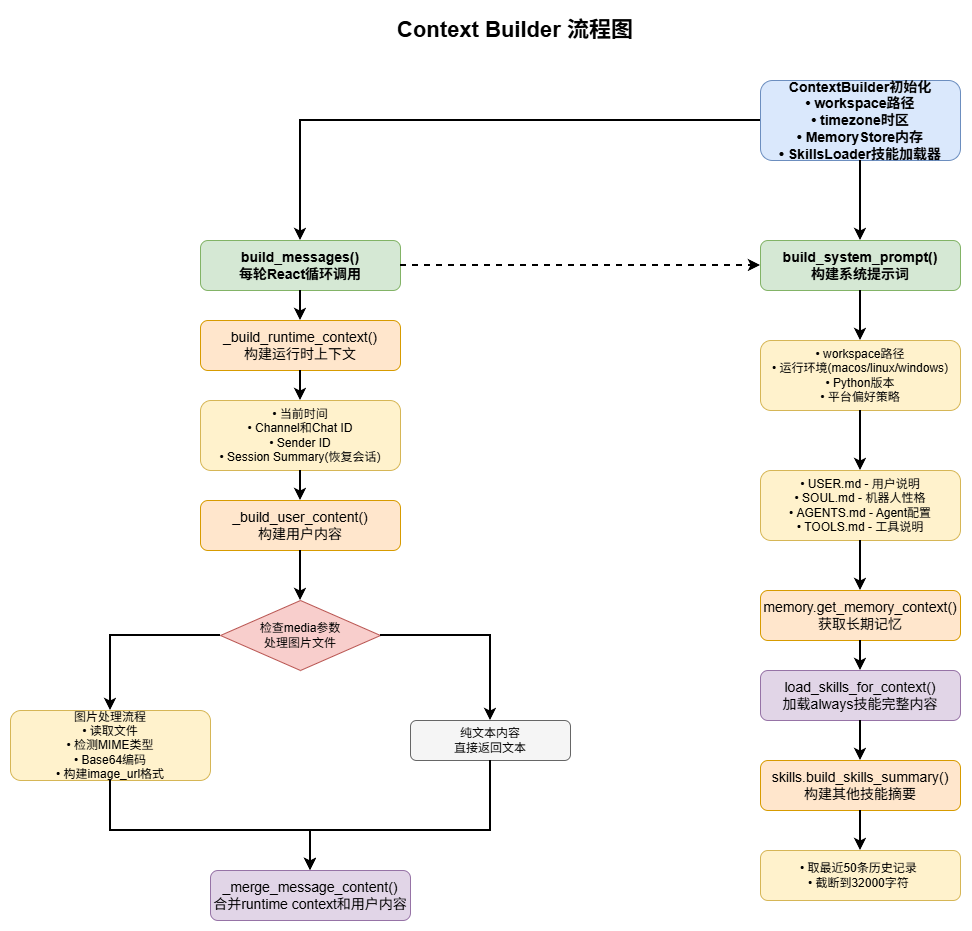

The diagram above was exported from draw.io. Its source (the exported page's mxGraphModel, read from the mxfile embedded in the PNG):
<mxGraphModel dx="1770" dy="1045" grid="1" gridSize="10" guides="1" tooltips="1" connect="1" arrows="1" fold="1" page="1" pageScale="1" pageWidth="827" pageHeight="1169" math="0" shadow="0">
  <root>
    <mxCell id="0" />
    <mxCell id="1" parent="0" />
    <mxCell id="MPC7eF-Ttmqq2L-Xt_hF-1" parent="1" style="text;html=1;strokeColor=none;fillColor=none;align=center;verticalAlign=middle;whiteSpace=wrap;rounded=0;fontSize=22;fontStyle=1" value="Context Builder 流程图" vertex="1">
      <mxGeometry height="40" width="410" x="390" y="30" as="geometry" />
    </mxCell>
    <mxCell id="MPC7eF-Ttmqq2L-Xt_hF-2" parent="1" style="rounded=1;whiteSpace=wrap;html=1;fontSize=14;fontStyle=1;fillColor=#dae8fc;strokeColor=#6c8ebf;" value="ContextBuilder初始化&#10;• workspace路径&#10;• timezone时区&#10;• MemoryStore内存&#10;• SkillsLoader技能加载器" vertex="1">
      <mxGeometry height="80" width="200" x="840" y="100" as="geometry" />
    </mxCell>
    <mxCell id="MPC7eF-Ttmqq2L-Xt_hF-4" parent="1" style="rounded=1;whiteSpace=wrap;html=1;fontSize=14;fontStyle=1;fillColor=#d5e8d4;strokeColor=#82b366;" value="build_system_prompt()&#10;构建系统提示词" vertex="1">
      <mxGeometry height="50" width="200" x="840" y="260" as="geometry" />
    </mxCell>
    <mxCell id="MPC7eF-Ttmqq2L-Xt_hF-6" parent="1" style="rounded=1;whiteSpace=wrap;html=1;fontSize=12;fillColor=#fff2cc;strokeColor=#d6b656;" value="• workspace路径&#10;• 运行环境(macos/linux/windows)&#10;• Python版本&#10;• 平台偏好策略" vertex="1">
      <mxGeometry height="70" width="200" x="840" y="360" as="geometry" />
    </mxCell>
    <mxCell id="MPC7eF-Ttmqq2L-Xt_hF-8" parent="1" style="rounded=1;whiteSpace=wrap;html=1;fontSize=12;fillColor=#fff2cc;strokeColor=#d6b656;" value="• USER.md - 用户说明&#10;• SOUL.md - 机器人性格&#10;• AGENTS.md - Agent配置&#10;• TOOLS.md - 工具说明" vertex="1">
      <mxGeometry height="70" width="200" x="840" y="490" as="geometry" />
    </mxCell>
    <mxCell id="MPC7eF-Ttmqq2L-Xt_hF-9" parent="1" style="rounded=1;whiteSpace=wrap;html=1;fontSize=14;fillColor=#ffe6cc;strokeColor=#d79b00;" value="memory.get_memory_context()&#10;获取长期记忆" vertex="1">
      <mxGeometry height="50" width="200" x="840" y="610" as="geometry" />
    </mxCell>
    <mxCell id="MPC7eF-Ttmqq2L-Xt_hF-12" parent="1" style="rounded=1;whiteSpace=wrap;html=1;fontSize=14;fillColor=#e1d5e7;strokeColor=#9673a6;" value="load_skills_for_context()&#10;加载always技能完整内容" vertex="1">
      <mxGeometry height="50" width="200" x="840" y="690" as="geometry" />
    </mxCell>
    <mxCell id="MPC7eF-Ttmqq2L-Xt_hF-13" parent="1" style="rounded=1;whiteSpace=wrap;html=1;fontSize=14;fillColor=#ffe6cc;strokeColor=#d79b00;" value="skills.build_skills_summary()&#10;构建其他技能摘要" vertex="1">
      <mxGeometry height="50" width="200" x="840" y="780" as="geometry" />
    </mxCell>
    <mxCell id="MPC7eF-Ttmqq2L-Xt_hF-16" parent="1" style="rounded=1;whiteSpace=wrap;html=1;fontSize=12;fillColor=#fff2cc;strokeColor=#d6b656;" value="• 取最近50条历史记录&amp;nbsp;&lt;br&gt;• 截断到32000字符&amp;nbsp;" vertex="1">
      <mxGeometry height="50" width="200" x="840" y="870" as="geometry" />
    </mxCell>
    <mxCell id="MPC7eF-Ttmqq2L-Xt_hF-19" parent="1" style="rounded=1;whiteSpace=wrap;html=1;fontSize=14;fontStyle=1;fillColor=#d5e8d4;strokeColor=#82b366;" value="build_messages()&#10;每轮React循环调用" vertex="1">
      <mxGeometry height="50" width="200" x="280" y="260" as="geometry" />
    </mxCell>
    <mxCell id="MPC7eF-Ttmqq2L-Xt_hF-20" parent="1" style="rounded=1;whiteSpace=wrap;html=1;fontSize=14;fillColor=#ffe6cc;strokeColor=#d79b00;" value="_build_runtime_context()&#10;构建运行时上下文" vertex="1">
      <mxGeometry height="50" width="200" x="280" y="340" as="geometry" />
    </mxCell>
    <mxCell id="MPC7eF-Ttmqq2L-Xt_hF-21" parent="1" style="rounded=1;whiteSpace=wrap;html=1;fontSize=12;fillColor=#fff2cc;strokeColor=#d6b656;" value="• 当前时间&#10;• Channel和Chat ID&#10;• Sender ID&#10;• Session Summary(恢复会话)" vertex="1">
      <mxGeometry height="70" width="200" x="280" y="420" as="geometry" />
    </mxCell>
    <mxCell id="MPC7eF-Ttmqq2L-Xt_hF-22" parent="1" style="rounded=1;whiteSpace=wrap;html=1;fontSize=14;fillColor=#ffe6cc;strokeColor=#d79b00;" value="_build_user_content()&#10;构建用户内容" vertex="1">
      <mxGeometry height="50" width="200" x="280" y="520" as="geometry" />
    </mxCell>
    <mxCell id="MPC7eF-Ttmqq2L-Xt_hF-23" parent="1" style="rhombus;whiteSpace=wrap;html=1;fontSize=12;fillColor=#f8cecc;strokeColor=#b85450;" value="检查media参数&#10;处理图片文件" vertex="1">
      <mxGeometry height="70" width="160" x="300" y="620" as="geometry" />
    </mxCell>
    <mxCell id="MPC7eF-Ttmqq2L-Xt_hF-24" parent="1" style="rounded=1;whiteSpace=wrap;html=1;fontSize=12;fillColor=#fff2cc;strokeColor=#d6b656;" value="图片处理流程&#10;• 读取文件&#10;• 检测MIME类型&#10;• Base64编码&#10;• 构建image_url格式" vertex="1">
      <mxGeometry height="70" width="200" x="90" y="730" as="geometry" />
    </mxCell>
    <mxCell id="MPC7eF-Ttmqq2L-Xt_hF-25" parent="1" style="rounded=1;whiteSpace=wrap;html=1;fontSize=12;fillColor=#f5f5f5;strokeColor=#666666;" value="纯文本内容&#10;直接返回文本" vertex="1">
      <mxGeometry height="40" width="160" x="490" y="740" as="geometry" />
    </mxCell>
    <mxCell id="MPC7eF-Ttmqq2L-Xt_hF-26" parent="1" style="rounded=1;whiteSpace=wrap;html=1;fontSize=14;fillColor=#e1d5e7;strokeColor=#9673a6;" value="_merge_message_content()&#10;合并runtime context和用户内容" vertex="1">
      <mxGeometry height="50" width="200" x="290" y="890" as="geometry" />
    </mxCell>
    <mxCell id="MPC7eF-Ttmqq2L-Xt_hF-35" edge="1" parent="1" source="MPC7eF-Ttmqq2L-Xt_hF-2" style="edgeStyle=orthogonalEdgeStyle;rounded=0;orthogonalLoop=1;jettySize=auto;html=1;strokeWidth=2;" target="MPC7eF-Ttmqq2L-Xt_hF-4" value="">
      <mxGeometry relative="1" as="geometry" />
    </mxCell>
    <mxCell id="MPC7eF-Ttmqq2L-Xt_hF-37" edge="1" parent="1" source="MPC7eF-Ttmqq2L-Xt_hF-4" style="edgeStyle=orthogonalEdgeStyle;rounded=0;orthogonalLoop=1;jettySize=auto;html=1;strokeWidth=2;exitX=0.5;exitY=1;exitDx=0;exitDy=0;" target="MPC7eF-Ttmqq2L-Xt_hF-6" value="">
      <mxGeometry relative="1" as="geometry">
        <mxPoint x="940" y="390" as="sourcePoint" />
      </mxGeometry>
    </mxCell>
    <mxCell id="MPC7eF-Ttmqq2L-Xt_hF-38" edge="1" parent="1" source="MPC7eF-Ttmqq2L-Xt_hF-6" style="edgeStyle=orthogonalEdgeStyle;rounded=0;orthogonalLoop=1;jettySize=auto;html=1;strokeWidth=2;entryX=0.5;entryY=0;entryDx=0;entryDy=0;" target="MPC7eF-Ttmqq2L-Xt_hF-8" value="">
      <mxGeometry relative="1" as="geometry">
        <mxPoint x="940" y="520" as="targetPoint" />
      </mxGeometry>
    </mxCell>
    <mxCell id="MPC7eF-Ttmqq2L-Xt_hF-40" edge="1" parent="1" source="MPC7eF-Ttmqq2L-Xt_hF-8" style="edgeStyle=orthogonalEdgeStyle;rounded=0;orthogonalLoop=1;jettySize=auto;html=1;strokeWidth=2;" target="MPC7eF-Ttmqq2L-Xt_hF-9" value="">
      <mxGeometry relative="1" as="geometry" />
    </mxCell>
    <mxCell id="MPC7eF-Ttmqq2L-Xt_hF-41" edge="1" parent="1" source="MPC7eF-Ttmqq2L-Xt_hF-9" style="edgeStyle=orthogonalEdgeStyle;rounded=0;orthogonalLoop=1;jettySize=auto;html=1;strokeWidth=2;entryX=0.5;entryY=0;entryDx=0;entryDy=0;" target="MPC7eF-Ttmqq2L-Xt_hF-12" value="">
      <mxGeometry relative="1" as="geometry">
        <mxPoint x="940" y="710" as="targetPoint" />
      </mxGeometry>
    </mxCell>
    <mxCell id="MPC7eF-Ttmqq2L-Xt_hF-44" edge="1" parent="1" source="MPC7eF-Ttmqq2L-Xt_hF-12" style="edgeStyle=orthogonalEdgeStyle;rounded=0;orthogonalLoop=1;jettySize=auto;html=1;strokeWidth=2;" target="MPC7eF-Ttmqq2L-Xt_hF-13" value="">
      <mxGeometry relative="1" as="geometry" />
    </mxCell>
    <mxCell id="MPC7eF-Ttmqq2L-Xt_hF-47" edge="1" parent="1" source="MPC7eF-Ttmqq2L-Xt_hF-13" style="edgeStyle=orthogonalEdgeStyle;rounded=0;orthogonalLoop=1;jettySize=auto;html=1;strokeWidth=2;exitX=0.5;exitY=1;exitDx=0;exitDy=0;" target="MPC7eF-Ttmqq2L-Xt_hF-16" value="">
      <mxGeometry relative="1" as="geometry">
        <mxPoint x="940.04" y="990" as="sourcePoint" />
      </mxGeometry>
    </mxCell>
    <mxCell id="MPC7eF-Ttmqq2L-Xt_hF-49" edge="1" parent="1" source="MPC7eF-Ttmqq2L-Xt_hF-2" style="edgeStyle=orthogonalEdgeStyle;rounded=0;orthogonalLoop=1;jettySize=auto;html=1;strokeWidth=2;" target="MPC7eF-Ttmqq2L-Xt_hF-19" value="">
      <mxGeometry relative="1" as="geometry" />
    </mxCell>
    <mxCell id="MPC7eF-Ttmqq2L-Xt_hF-50" edge="1" parent="1" source="MPC7eF-Ttmqq2L-Xt_hF-19" style="edgeStyle=orthogonalEdgeStyle;rounded=0;orthogonalLoop=1;jettySize=auto;html=1;strokeWidth=2;" target="MPC7eF-Ttmqq2L-Xt_hF-20" value="">
      <mxGeometry relative="1" as="geometry" />
    </mxCell>
    <mxCell id="MPC7eF-Ttmqq2L-Xt_hF-51" edge="1" parent="1" source="MPC7eF-Ttmqq2L-Xt_hF-20" style="edgeStyle=orthogonalEdgeStyle;rounded=0;orthogonalLoop=1;jettySize=auto;html=1;strokeWidth=2;" target="MPC7eF-Ttmqq2L-Xt_hF-21" value="">
      <mxGeometry relative="1" as="geometry" />
    </mxCell>
    <mxCell id="MPC7eF-Ttmqq2L-Xt_hF-52" edge="1" parent="1" source="MPC7eF-Ttmqq2L-Xt_hF-21" style="edgeStyle=orthogonalEdgeStyle;rounded=0;orthogonalLoop=1;jettySize=auto;html=1;strokeWidth=2;" target="MPC7eF-Ttmqq2L-Xt_hF-22" value="">
      <mxGeometry relative="1" as="geometry" />
    </mxCell>
    <mxCell id="MPC7eF-Ttmqq2L-Xt_hF-53" edge="1" parent="1" source="MPC7eF-Ttmqq2L-Xt_hF-22" style="edgeStyle=orthogonalEdgeStyle;rounded=0;orthogonalLoop=1;jettySize=auto;html=1;strokeWidth=2;" target="MPC7eF-Ttmqq2L-Xt_hF-23" value="">
      <mxGeometry relative="1" as="geometry" />
    </mxCell>
    <mxCell id="MPC7eF-Ttmqq2L-Xt_hF-54" edge="1" parent="1" source="MPC7eF-Ttmqq2L-Xt_hF-23" style="edgeStyle=orthogonalEdgeStyle;rounded=0;orthogonalLoop=1;jettySize=auto;html=1;strokeWidth=2;" target="MPC7eF-Ttmqq2L-Xt_hF-24" value="">
      <mxGeometry relative="1" as="geometry" />
    </mxCell>
    <mxCell id="MPC7eF-Ttmqq2L-Xt_hF-55" edge="1" parent="1" source="MPC7eF-Ttmqq2L-Xt_hF-23" style="edgeStyle=orthogonalEdgeStyle;rounded=0;orthogonalLoop=1;jettySize=auto;html=1;strokeWidth=2;" target="MPC7eF-Ttmqq2L-Xt_hF-25" value="">
      <mxGeometry relative="1" as="geometry" />
    </mxCell>
    <mxCell id="MPC7eF-Ttmqq2L-Xt_hF-56" edge="1" parent="1" source="MPC7eF-Ttmqq2L-Xt_hF-24" style="edgeStyle=orthogonalEdgeStyle;rounded=0;orthogonalLoop=1;jettySize=auto;html=1;strokeWidth=2;" target="MPC7eF-Ttmqq2L-Xt_hF-26" value="">
      <mxGeometry relative="1" as="geometry">
        <Array as="points">
          <mxPoint x="190" y="850" />
          <mxPoint x="390" y="850" />
        </Array>
      </mxGeometry>
    </mxCell>
    <mxCell id="MPC7eF-Ttmqq2L-Xt_hF-57" edge="1" parent="1" source="MPC7eF-Ttmqq2L-Xt_hF-25" style="edgeStyle=orthogonalEdgeStyle;rounded=0;orthogonalLoop=1;jettySize=auto;html=1;strokeWidth=2;" target="MPC7eF-Ttmqq2L-Xt_hF-26" value="">
      <mxGeometry relative="1" as="geometry">
        <Array as="points">
          <mxPoint x="570" y="850" />
          <mxPoint x="390" y="850" />
        </Array>
      </mxGeometry>
    </mxCell>
    <mxCell id="MPC7eF-Ttmqq2L-Xt_hF-63" edge="1" parent="1" source="MPC7eF-Ttmqq2L-Xt_hF-19" style="edgeStyle=orthogonalEdgeStyle;rounded=0;orthogonalLoop=1;jettySize=auto;html=1;strokeWidth=2;dashed=1;" target="MPC7eF-Ttmqq2L-Xt_hF-4" value="">
      <mxGeometry relative="1" as="geometry" />
    </mxCell>
  </root>
</mxGraphModel>